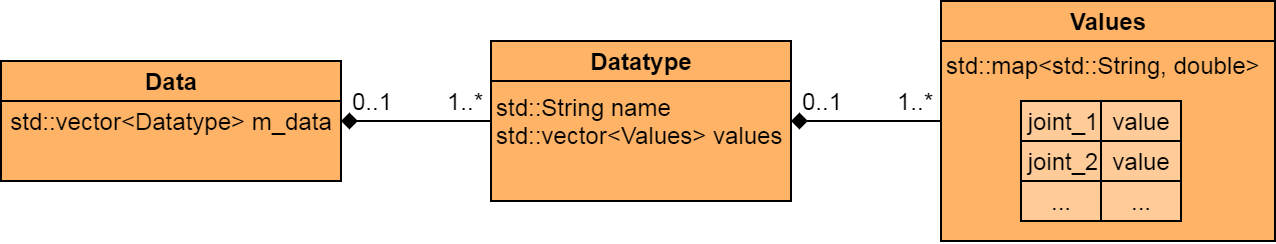

The diagram above was exported from draw.io. Its source (the exported page's mxGraphModel, read from the mxfile embedded in the PNG):
<mxGraphModel dx="981" dy="461" grid="1" gridSize="10" guides="1" tooltips="1" connect="1" arrows="1" fold="1" page="1" pageScale="1" pageWidth="826" pageHeight="1169" math="0" shadow="0">
  <root>
    <mxCell id="0" />
    <mxCell id="1" parent="0" />
    <mxCell id="Ku-owZWAXDx_Qxm1CsxM-18" value="std::map&amp;lt;std::String, double&amp;gt;&lt;br&gt;&lt;br&gt;&lt;br&gt;&lt;br&gt;&lt;br&gt;" style="rounded=0;whiteSpace=wrap;html=1;align=left;fillColor=#FFB366;" vertex="1" parent="1">
      <mxGeometry x="480" y="10" width="167" height="120" as="geometry" />
    </mxCell>
    <mxCell id="Ku-owZWAXDx_Qxm1CsxM-2" value="std::vector&amp;lt;Datatype&amp;gt; m_data&lt;br&gt;" style="rounded=0;whiteSpace=wrap;html=1;fillColor=#FFB366;" vertex="1" parent="1">
      <mxGeometry x="10" y="40" width="170" height="60" as="geometry" />
    </mxCell>
    <mxCell id="Ku-owZWAXDx_Qxm1CsxM-3" value="&lt;span style=&quot;white-space: normal ; line-height: 120%&quot;&gt;std::String name&lt;br&gt;std::vector&amp;lt;Values&amp;gt; values&lt;br&gt;&lt;/span&gt;" style="rounded=0;whiteSpace=wrap;html=1;align=left;fillColor=#FFB366;" vertex="1" parent="1">
      <mxGeometry x="255" y="30" width="150" height="80" as="geometry" />
    </mxCell>
    <mxCell id="Ku-owZWAXDx_Qxm1CsxM-5" value="Datatype" style="rounded=0;whiteSpace=wrap;html=1;fillColor=#FFB366;fontStyle=1" vertex="1" parent="1">
      <mxGeometry x="255" y="30" width="150" height="20" as="geometry" />
    </mxCell>
    <mxCell id="Ku-owZWAXDx_Qxm1CsxM-10" value="joint_1" style="rounded=0;whiteSpace=wrap;html=1;fillColor=#FFCC99;" vertex="1" parent="1">
      <mxGeometry x="520" y="60" width="40" height="20" as="geometry" />
    </mxCell>
    <mxCell id="Ku-owZWAXDx_Qxm1CsxM-11" value="joint_2" style="rounded=0;whiteSpace=wrap;html=1;fillColor=#FFCC99;" vertex="1" parent="1">
      <mxGeometry x="520" y="80" width="40" height="20" as="geometry" />
    </mxCell>
    <mxCell id="Ku-owZWAXDx_Qxm1CsxM-12" value="..." style="rounded=0;whiteSpace=wrap;html=1;fillColor=#FFCC99;" vertex="1" parent="1">
      <mxGeometry x="520" y="100" width="40" height="20" as="geometry" />
    </mxCell>
    <mxCell id="Ku-owZWAXDx_Qxm1CsxM-13" value="value" style="rounded=0;whiteSpace=wrap;html=1;fillColor=#FFCC99;" vertex="1" parent="1">
      <mxGeometry x="560" y="60" width="40" height="20" as="geometry" />
    </mxCell>
    <mxCell id="Ku-owZWAXDx_Qxm1CsxM-14" value="value" style="rounded=0;whiteSpace=wrap;html=1;fillColor=#FFCC99;" vertex="1" parent="1">
      <mxGeometry x="560" y="80" width="40" height="20" as="geometry" />
    </mxCell>
    <mxCell id="Ku-owZWAXDx_Qxm1CsxM-15" value="..." style="rounded=0;whiteSpace=wrap;html=1;fillColor=#FFCC99;" vertex="1" parent="1">
      <mxGeometry x="560" y="100" width="40" height="20" as="geometry" />
    </mxCell>
    <mxCell id="Ku-owZWAXDx_Qxm1CsxM-17" value="Data" style="rounded=0;whiteSpace=wrap;html=1;fillColor=#FFB366;fontStyle=1" vertex="1" parent="1">
      <mxGeometry x="10" y="40" width="170" height="20" as="geometry" />
    </mxCell>
    <mxCell id="Ku-owZWAXDx_Qxm1CsxM-19" value="Values" style="rounded=0;whiteSpace=wrap;html=1;fillColor=#FFB366;fontStyle=1" vertex="1" parent="1">
      <mxGeometry x="480" y="10" width="167" height="20" as="geometry" />
    </mxCell>
    <mxCell id="Ku-owZWAXDx_Qxm1CsxM-23" value="" style="endArrow=diamond;html=1;endFill=1;entryX=1;entryY=0.5;entryDx=0;entryDy=0;exitX=0;exitY=0.5;exitDx=0;exitDy=0;" edge="1" parent="1" source="Ku-owZWAXDx_Qxm1CsxM-3" target="Ku-owZWAXDx_Qxm1CsxM-2">
      <mxGeometry width="50" height="50" relative="1" as="geometry">
        <mxPoint x="140" y="150" as="sourcePoint" />
        <mxPoint x="190" y="100" as="targetPoint" />
      </mxGeometry>
    </mxCell>
    <mxCell id="Ku-owZWAXDx_Qxm1CsxM-24" value="" style="endArrow=diamond;html=1;endFill=1;entryX=1;entryY=0.5;entryDx=0;entryDy=0;exitX=0;exitY=0.5;exitDx=0;exitDy=0;" edge="1" parent="1" source="Ku-owZWAXDx_Qxm1CsxM-18" target="Ku-owZWAXDx_Qxm1CsxM-3">
      <mxGeometry width="50" height="50" relative="1" as="geometry">
        <mxPoint x="300" y="190" as="sourcePoint" />
        <mxPoint x="350" y="140" as="targetPoint" />
      </mxGeometry>
    </mxCell>
    <mxCell id="Ku-owZWAXDx_Qxm1CsxM-25" value="1..*" style="text;html=1;strokeColor=none;fillColor=none;align=center;verticalAlign=middle;whiteSpace=wrap;rounded=0;" vertex="1" parent="1">
      <mxGeometry x="230" y="50" width="25" height="20" as="geometry" />
    </mxCell>
    <mxCell id="Ku-owZWAXDx_Qxm1CsxM-26" value="1..*" style="text;html=1;strokeColor=none;fillColor=none;align=center;verticalAlign=middle;whiteSpace=wrap;rounded=0;" vertex="1" parent="1">
      <mxGeometry x="455" y="50" width="25" height="20" as="geometry" />
    </mxCell>
    <mxCell id="Ku-owZWAXDx_Qxm1CsxM-27" value="0..1" style="text;html=1;strokeColor=none;fillColor=none;align=center;verticalAlign=middle;whiteSpace=wrap;rounded=0;" vertex="1" parent="1">
      <mxGeometry x="180" y="50" width="30" height="20" as="geometry" />
    </mxCell>
    <mxCell id="Ku-owZWAXDx_Qxm1CsxM-28" value="0..1" style="text;html=1;strokeColor=none;fillColor=none;align=center;verticalAlign=middle;whiteSpace=wrap;rounded=0;" vertex="1" parent="1">
      <mxGeometry x="405" y="50" width="30" height="20" as="geometry" />
    </mxCell>
  </root>
</mxGraphModel>